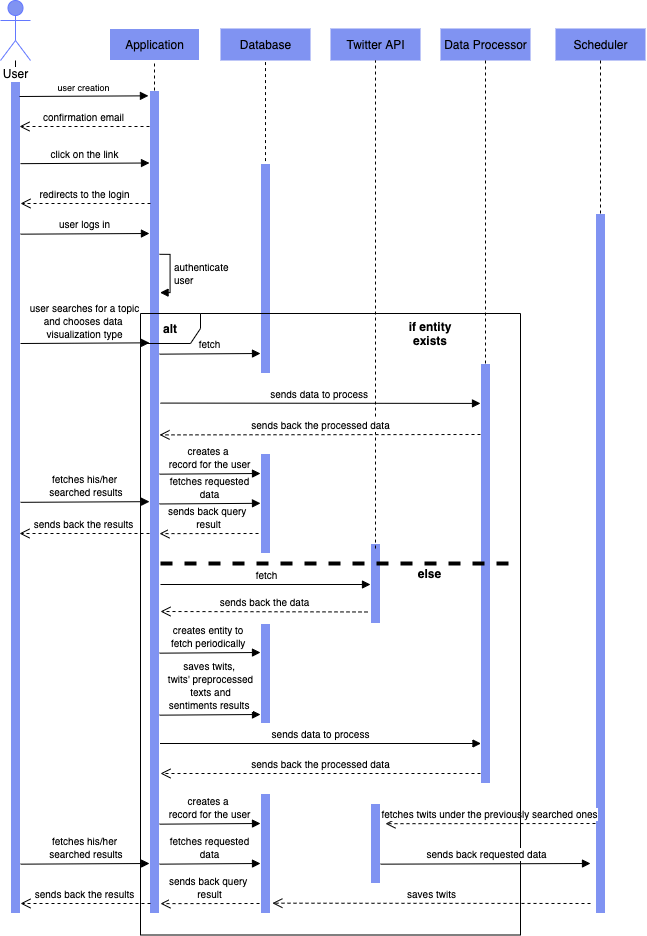

The diagram above was exported from draw.io. Its source (the exported page's mxGraphModel, read from the mxfile embedded in the PNG):
<mxGraphModel dx="1351" dy="876" grid="1" gridSize="10" guides="1" tooltips="1" connect="1" arrows="1" fold="1" page="1" pageScale="1" pageWidth="850" pageHeight="1100" math="0" shadow="0">
  <root>
    <mxCell id="0" />
    <mxCell id="1" parent="0" />
    <mxCell id="d74elr14W-Zp1qVGCdwc-1" value="" style="html=1;points=[];perimeter=orthogonalPerimeter;fillColor=#8093F2;strokeColor=#FFFFFF;" vertex="1" parent="1">
      <mxGeometry x="40" y="118" width="10" height="832" as="geometry" />
    </mxCell>
    <mxCell id="d74elr14W-Zp1qVGCdwc-57" value="" style="edgeStyle=orthogonalEdgeStyle;rounded=0;orthogonalLoop=1;jettySize=auto;html=1;" edge="1" parent="1" source="d74elr14W-Zp1qVGCdwc-2" target="d74elr14W-Zp1qVGCdwc-1">
      <mxGeometry relative="1" as="geometry" />
    </mxCell>
    <mxCell id="d74elr14W-Zp1qVGCdwc-2" value="User" style="shape=umlActor;verticalLabelPosition=bottom;labelBackgroundColor=#ffffff;verticalAlign=top;html=1;strokeColor=#6378FF;fillColor=#8093F2;" vertex="1" parent="1">
      <mxGeometry x="30" y="37" width="30" height="60" as="geometry" />
    </mxCell>
    <mxCell id="d74elr14W-Zp1qVGCdwc-3" value="" style="html=1;points=[];perimeter=orthogonalPerimeter;strokeColor=#FFFFFF;fillColor=#8093F2;" vertex="1" parent="1">
      <mxGeometry x="179" y="127" width="10" height="823" as="geometry" />
    </mxCell>
    <mxCell id="d74elr14W-Zp1qVGCdwc-4" value="&lt;font style=&quot;font-size: 9px&quot;&gt;user creation&lt;/font&gt;" style="html=1;verticalAlign=bottom;endArrow=block;entryX=-0.006;entryY=0.039;entryDx=0;entryDy=0;entryPerimeter=0;" edge="1" parent="1">
      <mxGeometry relative="1" as="geometry">
        <mxPoint x="49" y="133" as="sourcePoint" />
        <mxPoint x="177.94000000000005" y="132.34000000000003" as="targetPoint" />
      </mxGeometry>
    </mxCell>
    <mxCell id="d74elr14W-Zp1qVGCdwc-5" value="&lt;font size=&quot;1&quot;&gt;confirmation email&lt;/font&gt;" style="html=1;verticalAlign=bottom;endArrow=open;dashed=1;endSize=8;exitX=0;exitY=0.95;" edge="1" parent="1">
      <mxGeometry relative="1" as="geometry">
        <mxPoint x="49" y="163" as="targetPoint" />
        <mxPoint x="179" y="163.0000000000001" as="sourcePoint" />
      </mxGeometry>
    </mxCell>
    <mxCell id="d74elr14W-Zp1qVGCdwc-6" value="" style="endArrow=none;dashed=1;html=1;entryX=0.5;entryY=1;entryDx=0;entryDy=0;" edge="1" parent="1">
      <mxGeometry width="50" height="50" relative="1" as="geometry">
        <mxPoint x="184" y="127" as="sourcePoint" />
        <mxPoint x="184" y="94" as="targetPoint" />
      </mxGeometry>
    </mxCell>
    <mxCell id="d74elr14W-Zp1qVGCdwc-7" value="Application" style="html=1;strokeColor=#FFFFFF;fillColor=#8093F2;" vertex="1" parent="1">
      <mxGeometry x="139" y="65" width="90" height="32" as="geometry" />
    </mxCell>
    <mxCell id="d74elr14W-Zp1qVGCdwc-8" value="Database" style="html=1;strokeColor=#FFFFFFF;fillColor=#8093F2;" vertex="1" parent="1">
      <mxGeometry x="250" y="65" width="90" height="32" as="geometry" />
    </mxCell>
    <mxCell id="d74elr14W-Zp1qVGCdwc-9" value="" style="endArrow=none;dashed=1;html=1;entryX=0.5;entryY=1;entryDx=0;entryDy=0;exitX=0.5;exitY=0.017;exitDx=0;exitDy=0;exitPerimeter=0;" edge="1" parent="1" source="d74elr14W-Zp1qVGCdwc-12" target="d74elr14W-Zp1qVGCdwc-8">
      <mxGeometry width="50" height="50" relative="1" as="geometry">
        <mxPoint x="295" y="160" as="sourcePoint" />
        <mxPoint x="300" y="140" as="targetPoint" />
      </mxGeometry>
    </mxCell>
    <mxCell id="d74elr14W-Zp1qVGCdwc-12" value="" style="html=1;points=[];perimeter=orthogonalPerimeter;strokeColor=#FFFFFF;fillColor=#8093F2;" vertex="1" parent="1">
      <mxGeometry x="290" y="200" width="10" height="210" as="geometry" />
    </mxCell>
    <mxCell id="d74elr14W-Zp1qVGCdwc-13" value="Twitter API" style="html=1;strokeColor=#FFFFFFF;fillColor=#8093F2;" vertex="1" parent="1">
      <mxGeometry x="360" y="65" width="90" height="32" as="geometry" />
    </mxCell>
    <mxCell id="d74elr14W-Zp1qVGCdwc-14" value="" style="html=1;points=[];perimeter=orthogonalPerimeter;strokeColor=#FFFFFF;fillColor=#8093F2;" vertex="1" parent="1">
      <mxGeometry x="400" y="580" width="10" height="80" as="geometry" />
    </mxCell>
    <mxCell id="d74elr14W-Zp1qVGCdwc-18" value="Data Processor" style="html=1;strokeColor=#FFFFFFF;fillColor=#8093F2;" vertex="1" parent="1">
      <mxGeometry x="470" y="65" width="90" height="32" as="geometry" />
    </mxCell>
    <mxCell id="d74elr14W-Zp1qVGCdwc-19" value="" style="html=1;points=[];perimeter=orthogonalPerimeter;strokeColor=#FFFFFF;fillColor=#8093F2;" vertex="1" parent="1">
      <mxGeometry x="510" y="400" width="10" height="420" as="geometry" />
    </mxCell>
    <mxCell id="d74elr14W-Zp1qVGCdwc-30" value="Scheduler" style="html=1;strokeColor=#FFFFFFF;fillColor=#8093F2;" vertex="1" parent="1">
      <mxGeometry x="585" y="65" width="90" height="32" as="geometry" />
    </mxCell>
    <mxCell id="d74elr14W-Zp1qVGCdwc-31" value="" style="html=1;points=[];perimeter=orthogonalPerimeter;strokeColor=#FFFFFF;fillColor=#8093F2;" vertex="1" parent="1">
      <mxGeometry x="625" y="250" width="10" height="700" as="geometry" />
    </mxCell>
    <mxCell id="d74elr14W-Zp1qVGCdwc-53" value="" style="endArrow=none;dashed=1;html=1;entryX=0.5;entryY=1;entryDx=0;entryDy=0;" edge="1" parent="1" source="d74elr14W-Zp1qVGCdwc-19" target="d74elr14W-Zp1qVGCdwc-18">
      <mxGeometry width="50" height="50" relative="1" as="geometry">
        <mxPoint x="585" y="365" as="sourcePoint" />
        <mxPoint x="635" y="315" as="targetPoint" />
      </mxGeometry>
    </mxCell>
    <mxCell id="d74elr14W-Zp1qVGCdwc-54" value="" style="endArrow=none;dashed=1;html=1;entryX=0.5;entryY=1;entryDx=0;entryDy=0;" edge="1" parent="1" source="d74elr14W-Zp1qVGCdwc-31" target="d74elr14W-Zp1qVGCdwc-30">
      <mxGeometry width="50" height="50" relative="1" as="geometry">
        <mxPoint x="585" y="365" as="sourcePoint" />
        <mxPoint x="635" y="315" as="targetPoint" />
      </mxGeometry>
    </mxCell>
    <mxCell id="d74elr14W-Zp1qVGCdwc-56" value="" style="endArrow=none;dashed=1;html=1;entryX=0.5;entryY=1;entryDx=0;entryDy=0;exitX=0.5;exitY=0.063;exitDx=0;exitDy=0;exitPerimeter=0;" edge="1" parent="1" source="d74elr14W-Zp1qVGCdwc-14" target="d74elr14W-Zp1qVGCdwc-13">
      <mxGeometry width="50" height="50" relative="1" as="geometry">
        <mxPoint x="379" y="173" as="sourcePoint" />
        <mxPoint x="429" y="123" as="targetPoint" />
      </mxGeometry>
    </mxCell>
    <mxCell id="d74elr14W-Zp1qVGCdwc-60" value="&lt;font size=&quot;1&quot;&gt;click on the link&lt;/font&gt;" style="html=1;verticalAlign=bottom;endArrow=block;entryX=-0.006;entryY=0.039;entryDx=0;entryDy=0;entryPerimeter=0;" edge="1" parent="1">
      <mxGeometry relative="1" as="geometry">
        <mxPoint x="50.06" y="200.16" as="sourcePoint" />
        <mxPoint x="179.00000000000006" y="199.50000000000003" as="targetPoint" />
      </mxGeometry>
    </mxCell>
    <mxCell id="d74elr14W-Zp1qVGCdwc-61" value="&lt;font size=&quot;1&quot;&gt;redirects to the login&lt;/font&gt;" style="html=1;verticalAlign=bottom;endArrow=open;dashed=1;endSize=8;exitX=0;exitY=0.95;" edge="1" parent="1">
      <mxGeometry relative="1" as="geometry">
        <mxPoint x="50" y="240" as="targetPoint" />
        <mxPoint x="180" y="240.0000000000001" as="sourcePoint" />
      </mxGeometry>
    </mxCell>
    <mxCell id="d74elr14W-Zp1qVGCdwc-62" value="&lt;font size=&quot;1&quot;&gt;user logs in&lt;/font&gt;" style="html=1;verticalAlign=bottom;endArrow=block;entryX=-0.006;entryY=0.039;entryDx=0;entryDy=0;entryPerimeter=0;" edge="1" parent="1">
      <mxGeometry relative="1" as="geometry">
        <mxPoint x="49.99999999999994" y="270.65999999999997" as="sourcePoint" />
        <mxPoint x="178.94" y="270" as="targetPoint" />
      </mxGeometry>
    </mxCell>
    <mxCell id="d74elr14W-Zp1qVGCdwc-64" value="&lt;font size=&quot;1&quot;&gt;authenticate&lt;br&gt;user&lt;br&gt;&lt;/font&gt;" style="edgeStyle=orthogonalEdgeStyle;html=1;align=left;spacingLeft=2;endArrow=block;rounded=0;exitX=0.942;exitY=0.95;exitDx=0;exitDy=0;exitPerimeter=0;" edge="1" parent="1">
      <mxGeometry relative="1" as="geometry">
        <mxPoint x="189" y="290.8" as="sourcePoint" />
        <Array as="points">
          <mxPoint x="199.57999999999993" y="291.15000000000003" />
          <mxPoint x="199.57999999999993" y="329.15000000000003" />
          <mxPoint x="189.57999999999993" y="329.15000000000003" />
        </Array>
        <mxPoint x="189.57999999999993" y="329.15000000000003" as="targetPoint" />
      </mxGeometry>
    </mxCell>
    <mxCell id="d74elr14W-Zp1qVGCdwc-65" value="&lt;font size=&quot;1&quot;&gt;user searches for a topic&lt;br&gt;and chooses data &lt;br&gt;visualization type&lt;br&gt;&lt;/font&gt;" style="html=1;verticalAlign=bottom;endArrow=block;entryX=-0.006;entryY=0.039;entryDx=0;entryDy=0;entryPerimeter=0;" edge="1" parent="1">
      <mxGeometry relative="1" as="geometry">
        <mxPoint x="50.06" y="380" as="sourcePoint" />
        <mxPoint x="179.00000000000006" y="379.34000000000003" as="targetPoint" />
      </mxGeometry>
    </mxCell>
    <mxCell id="d74elr14W-Zp1qVGCdwc-68" value="&lt;b&gt;if entity exists&lt;/b&gt;" style="text;html=1;strokeColor=none;fillColor=none;align=center;verticalAlign=middle;whiteSpace=wrap;rounded=0;" vertex="1" parent="1">
      <mxGeometry x="420" y="360" width="80" height="20" as="geometry" />
    </mxCell>
    <mxCell id="d74elr14W-Zp1qVGCdwc-69" value="&lt;font size=&quot;1&quot;&gt;fetch&lt;/font&gt;" style="html=1;verticalAlign=bottom;endArrow=block;" edge="1" parent="1">
      <mxGeometry relative="1" as="geometry">
        <mxPoint x="189" y="390.65999999999997" as="sourcePoint" />
        <mxPoint x="290" y="390" as="targetPoint" />
      </mxGeometry>
    </mxCell>
    <mxCell id="d74elr14W-Zp1qVGCdwc-71" value="&lt;b&gt;else&lt;/b&gt;" style="text;html=1;strokeColor=none;fillColor=none;align=center;verticalAlign=middle;whiteSpace=wrap;rounded=0;" vertex="1" parent="1">
      <mxGeometry x="442.5" y="600" width="35" height="20" as="geometry" />
    </mxCell>
    <mxCell id="d74elr14W-Zp1qVGCdwc-72" value="&lt;font size=&quot;1&quot;&gt;sends data to process&amp;nbsp;&lt;/font&gt;" style="html=1;verticalAlign=bottom;endArrow=block;" edge="1" parent="1">
      <mxGeometry relative="1" as="geometry">
        <mxPoint x="190" y="439.58" as="sourcePoint" />
        <mxPoint x="510" y="439.92" as="targetPoint" />
      </mxGeometry>
    </mxCell>
    <mxCell id="d74elr14W-Zp1qVGCdwc-77" value="" style="html=1;points=[];perimeter=orthogonalPerimeter;strokeColor=#FFFFFF;fillColor=#8093F2;" vertex="1" parent="1">
      <mxGeometry x="290" y="660" width="10" height="100" as="geometry" />
    </mxCell>
    <mxCell id="d74elr14W-Zp1qVGCdwc-80" value="&lt;font size=&quot;1&quot;&gt;fetch&lt;/font&gt;" style="html=1;verticalAlign=bottom;endArrow=block;" edge="1" parent="1">
      <mxGeometry relative="1" as="geometry">
        <mxPoint x="190" y="621" as="sourcePoint" />
        <mxPoint x="400" y="621" as="targetPoint" />
      </mxGeometry>
    </mxCell>
    <mxCell id="d74elr14W-Zp1qVGCdwc-82" value="&lt;font size=&quot;1&quot;&gt;sends back the data&lt;/font&gt;" style="html=1;verticalAlign=bottom;endArrow=open;dashed=1;endSize=8;exitX=-0.3;exitY=0.856;exitDx=0;exitDy=0;exitPerimeter=0;" edge="1" parent="1" source="d74elr14W-Zp1qVGCdwc-14">
      <mxGeometry relative="1" as="geometry">
        <mxPoint x="190" y="648" as="targetPoint" />
        <mxPoint x="370" y="549" as="sourcePoint" />
      </mxGeometry>
    </mxCell>
    <mxCell id="d74elr14W-Zp1qVGCdwc-85" value="&lt;font size=&quot;1&quot;&gt;creates entity to &lt;br&gt;fetch periodically&amp;nbsp;&lt;/font&gt;" style="html=1;verticalAlign=bottom;endArrow=block;" edge="1" parent="1">
      <mxGeometry relative="1" as="geometry">
        <mxPoint x="189" y="689.66" as="sourcePoint" />
        <mxPoint x="290" y="689" as="targetPoint" />
      </mxGeometry>
    </mxCell>
    <mxCell id="d74elr14W-Zp1qVGCdwc-86" value="&lt;font size=&quot;1&quot;&gt;saves twits, &lt;br&gt;twits' preprocessed&lt;br&gt;&amp;nbsp;texts and &lt;br&gt;sentiments results&amp;nbsp;&lt;/font&gt;" style="html=1;verticalAlign=bottom;endArrow=block;" edge="1" parent="1">
      <mxGeometry x="0.0099" relative="1" as="geometry">
        <mxPoint x="189" y="751.66" as="sourcePoint" />
        <mxPoint x="290.0000000000001" y="751.0000000000001" as="targetPoint" />
        <mxPoint as="offset" />
      </mxGeometry>
    </mxCell>
    <mxCell id="d74elr14W-Zp1qVGCdwc-87" value="&lt;font size=&quot;1&quot;&gt;sends data to process&lt;/font&gt;" style="html=1;verticalAlign=bottom;endArrow=block;" edge="1" parent="1">
      <mxGeometry relative="1" as="geometry">
        <mxPoint x="189.5" y="780" as="sourcePoint" />
        <mxPoint x="510.5" y="780" as="targetPoint" />
      </mxGeometry>
    </mxCell>
    <mxCell id="d74elr14W-Zp1qVGCdwc-89" value="&lt;font size=&quot;1&quot;&gt;sends back query &lt;br&gt;result&lt;/font&gt;" style="html=1;verticalAlign=bottom;endArrow=open;dashed=1;endSize=8;entryX=1.098;entryY=0.988;entryDx=0;entryDy=0;entryPerimeter=0;" edge="1" parent="1" target="d74elr14W-Zp1qVGCdwc-3">
      <mxGeometry relative="1" as="geometry">
        <mxPoint x="184" y="869" as="targetPoint" />
        <mxPoint x="289" y="940" as="sourcePoint" />
      </mxGeometry>
    </mxCell>
    <mxCell id="d74elr14W-Zp1qVGCdwc-90" value="&lt;font size=&quot;1&quot;&gt;sends back the processed data&lt;/font&gt;" style="html=1;verticalAlign=bottom;endArrow=open;dashed=1;endSize=8;" edge="1" parent="1">
      <mxGeometry relative="1" as="geometry">
        <mxPoint x="189.0000000000001" y="471.39999999999986" as="targetPoint" />
        <mxPoint x="510" y="471" as="sourcePoint" />
      </mxGeometry>
    </mxCell>
    <mxCell id="d74elr14W-Zp1qVGCdwc-92" value="" style="html=1;points=[];perimeter=orthogonalPerimeter;strokeColor=#FFFFFF;fillColor=#8093F2;" vertex="1" parent="1">
      <mxGeometry x="290" y="830" width="10" height="120" as="geometry" />
    </mxCell>
    <mxCell id="d74elr14W-Zp1qVGCdwc-93" value="&lt;font size=&quot;1&quot;&gt;creates a &lt;br&gt;record for the user&lt;/font&gt;" style="html=1;verticalAlign=bottom;endArrow=block;" edge="1" parent="1">
      <mxGeometry relative="1" as="geometry">
        <mxPoint x="189" y="860.66" as="sourcePoint" />
        <mxPoint x="290.0000000000001" y="859.9999999999999" as="targetPoint" />
      </mxGeometry>
    </mxCell>
    <mxCell id="d74elr14W-Zp1qVGCdwc-94" value="&lt;font size=&quot;1&quot;&gt;fetches his/her&lt;br&gt;&amp;nbsp;searched results&lt;br&gt;&lt;/font&gt;" style="html=1;verticalAlign=bottom;endArrow=block;entryX=-0.006;entryY=0.039;entryDx=0;entryDy=0;entryPerimeter=0;" edge="1" parent="1">
      <mxGeometry relative="1" as="geometry">
        <mxPoint x="50.06" y="900.66" as="sourcePoint" />
        <mxPoint x="178.99999999999994" y="899.9999999999998" as="targetPoint" />
      </mxGeometry>
    </mxCell>
    <mxCell id="d74elr14W-Zp1qVGCdwc-95" value="&lt;font size=&quot;1&quot;&gt;fetches requested&lt;br&gt;data&lt;br&gt;&lt;/font&gt;" style="html=1;verticalAlign=bottom;endArrow=block;" edge="1" parent="1">
      <mxGeometry relative="1" as="geometry">
        <mxPoint x="189" y="900.66" as="sourcePoint" />
        <mxPoint x="290" y="900" as="targetPoint" />
      </mxGeometry>
    </mxCell>
    <mxCell id="d74elr14W-Zp1qVGCdwc-96" value="&lt;font size=&quot;1&quot;&gt;sends back the processed data&lt;/font&gt;" style="html=1;verticalAlign=bottom;endArrow=open;dashed=1;endSize=8;" edge="1" parent="1">
      <mxGeometry relative="1" as="geometry">
        <mxPoint x="190" y="810" as="targetPoint" />
        <mxPoint x="510" y="810" as="sourcePoint" />
      </mxGeometry>
    </mxCell>
    <mxCell id="d74elr14W-Zp1qVGCdwc-97" value="&lt;font size=&quot;1&quot;&gt;sends back the results&lt;/font&gt;" style="html=1;verticalAlign=bottom;endArrow=open;dashed=1;endSize=8;" edge="1" parent="1">
      <mxGeometry relative="1" as="geometry">
        <mxPoint x="50.000000000000114" y="940" as="targetPoint" />
        <mxPoint x="180" y="940" as="sourcePoint" />
      </mxGeometry>
    </mxCell>
    <mxCell id="d74elr14W-Zp1qVGCdwc-98" value="" style="html=1;points=[];perimeter=orthogonalPerimeter;strokeColor=#FFFFFF;fillColor=#8093F2;" vertex="1" parent="1">
      <mxGeometry x="290" y="490" width="10" height="100" as="geometry" />
    </mxCell>
    <mxCell id="d74elr14W-Zp1qVGCdwc-99" value="&lt;font size=&quot;1&quot;&gt;creates a &lt;br&gt;record for the user&lt;/font&gt;" style="html=1;verticalAlign=bottom;endArrow=block;" edge="1" parent="1">
      <mxGeometry relative="1" as="geometry">
        <mxPoint x="189" y="510.66" as="sourcePoint" />
        <mxPoint x="290" y="510.00000000000017" as="targetPoint" />
      </mxGeometry>
    </mxCell>
    <mxCell id="d74elr14W-Zp1qVGCdwc-100" value="&lt;font size=&quot;1&quot;&gt;fetches requested&lt;br&gt;data&lt;br&gt;&lt;/font&gt;" style="html=1;verticalAlign=bottom;endArrow=block;" edge="1" parent="1">
      <mxGeometry relative="1" as="geometry">
        <mxPoint x="189" y="540.47" as="sourcePoint" />
        <mxPoint x="289.9999999999998" y="539.8100000000002" as="targetPoint" />
      </mxGeometry>
    </mxCell>
    <mxCell id="d74elr14W-Zp1qVGCdwc-101" value="&lt;font size=&quot;1&quot;&gt;sends back query &lt;br&gt;result&lt;/font&gt;" style="html=1;verticalAlign=bottom;endArrow=open;dashed=1;endSize=8;entryX=1.098;entryY=0.988;entryDx=0;entryDy=0;entryPerimeter=0;" edge="1" parent="1">
      <mxGeometry relative="1" as="geometry">
        <mxPoint x="189.00000000000003" y="570.1239999999998" as="targetPoint" />
        <mxPoint x="288.02" y="570" as="sourcePoint" />
      </mxGeometry>
    </mxCell>
    <mxCell id="d74elr14W-Zp1qVGCdwc-102" value="&lt;font size=&quot;1&quot;&gt;fetches his/her&lt;br&gt;&amp;nbsp;searched results&lt;br&gt;&lt;/font&gt;" style="html=1;verticalAlign=bottom;endArrow=block;entryX=-0.006;entryY=0.039;entryDx=0;entryDy=0;entryPerimeter=0;" edge="1" parent="1">
      <mxGeometry relative="1" as="geometry">
        <mxPoint x="50.06" y="538.82" as="sourcePoint" />
        <mxPoint x="179.00000000000006" y="538.16" as="targetPoint" />
      </mxGeometry>
    </mxCell>
    <mxCell id="d74elr14W-Zp1qVGCdwc-103" value="&lt;font size=&quot;1&quot;&gt;sends back the results&lt;/font&gt;" style="html=1;verticalAlign=bottom;endArrow=open;dashed=1;endSize=8;" edge="1" parent="1">
      <mxGeometry relative="1" as="geometry">
        <mxPoint x="49.000000000000114" y="570" as="targetPoint" />
        <mxPoint x="179" y="570" as="sourcePoint" />
      </mxGeometry>
    </mxCell>
    <mxCell id="d74elr14W-Zp1qVGCdwc-112" value="" style="endArrow=none;dashed=1;html=1;strokeWidth=4;" edge="1" parent="1">
      <mxGeometry width="50" height="50" relative="1" as="geometry">
        <mxPoint x="190" y="600" as="sourcePoint" />
        <mxPoint x="540" y="600" as="targetPoint" />
      </mxGeometry>
    </mxCell>
    <mxCell id="d74elr14W-Zp1qVGCdwc-125" value="&lt;font size=&quot;1&quot;&gt;fetches twits under the previously searched ones&lt;/font&gt;" style="html=1;verticalAlign=bottom;endArrow=open;dashed=1;endSize=8;entryX=1.329;entryY=0.339;entryDx=0;entryDy=0;entryPerimeter=0;" edge="1" parent="1">
      <mxGeometry relative="1" as="geometry">
        <mxPoint x="415.00000000000017" y="860.1899999999998" as="targetPoint" />
        <mxPoint x="625" y="860" as="sourcePoint" />
      </mxGeometry>
    </mxCell>
    <mxCell id="d74elr14W-Zp1qVGCdwc-126" value="" style="html=1;points=[];perimeter=orthogonalPerimeter;strokeColor=#FFFFFF;fillColor=#8093F2;" vertex="1" parent="1">
      <mxGeometry x="400" y="840" width="10" height="80" as="geometry" />
    </mxCell>
    <mxCell id="d74elr14W-Zp1qVGCdwc-128" value="&lt;font size=&quot;1&quot;&gt;saves twits&lt;/font&gt;" style="html=1;verticalAlign=bottom;endArrow=open;dashed=1;endSize=8;entryX=1.186;entryY=0.914;entryDx=0;entryDy=0;entryPerimeter=0;" edge="1" parent="1" target="d74elr14W-Zp1qVGCdwc-92">
      <mxGeometry relative="1" as="geometry">
        <mxPoint x="440" y="940" as="targetPoint" />
        <mxPoint x="620" y="940" as="sourcePoint" />
      </mxGeometry>
    </mxCell>
    <mxCell id="d74elr14W-Zp1qVGCdwc-129" value="&lt;b&gt;alt&lt;/b&gt;" style="shape=umlFrame;whiteSpace=wrap;html=1;fillColor=none;" vertex="1" parent="1">
      <mxGeometry x="170" y="350" width="380" height="621.5" as="geometry" />
    </mxCell>
    <mxCell id="d74elr14W-Zp1qVGCdwc-130" value="&lt;font size=&quot;1&quot;&gt;sends back requested data&lt;/font&gt;" style="html=1;verticalAlign=bottom;endArrow=block;" edge="1" parent="1">
      <mxGeometry relative="1" as="geometry">
        <mxPoint x="410" y="900.66" as="sourcePoint" />
        <mxPoint x="620" y="900" as="targetPoint" />
      </mxGeometry>
    </mxCell>
  </root>
</mxGraphModel>